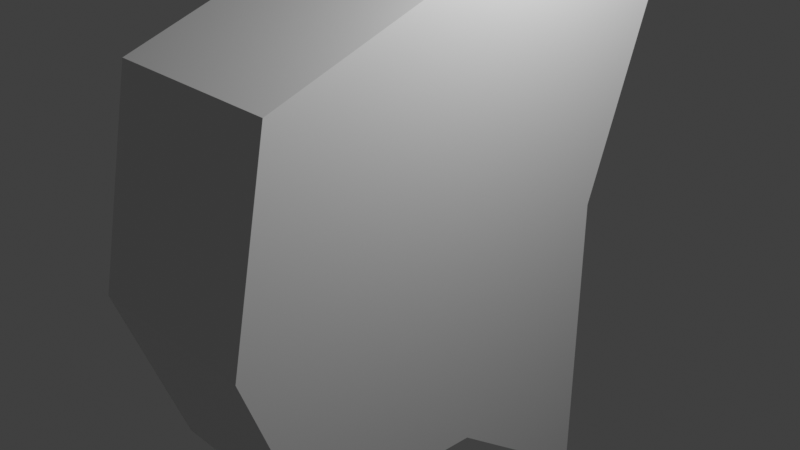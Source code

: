 # Source: outcropping.blend  (saved by Blender 4.2.66; exported with 4.5.12 LTS)
import bpy
from mathutils import Matrix  # noqa: F401  (used for matrix-valued properties, if any)

bpy.ops.wm.read_factory_settings(use_empty=True)
scene = bpy.context.scene
scene.name = 'Scene'

# ---- collections
col_collection = bpy.data.collections.new('Collection'); scene.collection.children.link(col_collection)

# ---- materials (node trees are filled in below, after node groups)
mat_material = bpy.data.materials.new('Material')
mat_material.alpha_threshold = 0.0
mat_material.roughness = 0.5
mat_material.line_color = (0.0, 0.0, 0.0, 1.0)

# ---- material node trees
mat_material.use_nodes = True; mat_material.node_tree.nodes.clear()
_N = mat_material.node_tree.nodes; _L = mat_material.node_tree.links
n0 = _N.new('ShaderNodeOutputMaterial'); n0.name = 'Material Output'; n0.location = (300, 300)
n1 = _N.new('ShaderNodeBsdfPrincipled'); n1.name = 'Principled BSDF'; n1.location = (10, 300)
n1.inputs[3].default_value = 1.45
_L.new(n1.outputs[0], n0.inputs[0])
n0.is_active_output = True

# ---- world
world_world = bpy.data.worlds.new('World'); scene.world = world_world
world_world.use_nodes = True; world_world.node_tree.nodes.clear()
_N = world_world.node_tree.nodes; _L = world_world.node_tree.links
n0 = _N.new('ShaderNodeOutputWorld'); n0.name = 'World Output'; n0.location = (300, 300)
n1 = _N.new('ShaderNodeBackground'); n1.name = 'Background'; n1.location = (10, 300)
n1.inputs[0].default_value = (0.05088, 0.05088, 0.05088, 1.0)
_L.new(n1.outputs[0], n0.inputs[0])
n0.is_active_output = True
world_world.color = (0.05088, 0.05088, 0.05088)
world_world.sun_shadow_jitter_overblur = 0.0

# ---- cameras
cam_camera = bpy.data.cameras.new('Camera')
cam_camera.clip_end = 100.0
cam_camera.ortho_scale = 7.314

# ---- lights
light_light = bpy.data.lights.new('Light', 'POINT')
light_light.energy = 1000.0
light_light.shadow_soft_size = 0.1

# ---- meshes
me_cube = bpy.data.meshes.new('Cube')
me_cube.from_pydata([(1.0, 3.009, 3.319), (1.0, 1.784, -3.482), (1.0, -2.339, 1.98), (1.0, -2.045, -2.127), (-1.0, 3.009, 3.319), (-1.0, 1.784, -3.482), (-1.0, -2.339, 1.98), (-1.0, -2.045, -2.127), (-1.0, -2.764, -0.2205), (1.0, -2.764, -0.2205), (1.0, 0.4164, 2.943), (-1.0, 0.4164, 2.943), (1.0, 1.792, -0.08165), (-1.0, 1.792, -0.08165), (-1.0, 0.03266, -2.2), (1.0, 0.03266, -2.2)], [], [(10, 11, 6, 2), (9, 2, 6, 8), (7, 8, 6, 11, 4, 13, 5, 14), (14, 15, 3, 7), (1, 12, 0, 10, 2, 9, 3, 15), (13, 4, 0, 12), (3, 9, 8, 7), (0, 4, 11, 10), (5, 13, 12, 1), (5, 1, 15, 14)])
_uv = me_cube.uv_layers.new(name='UVMap')
_uv.uv.foreach_set('vector', [0.625, 0.625, 0.875, 0.625, 0.875, 0.75, 0.625, 0.75, 0.5, 0.75, 0.625, 0.75, 0.625, 1.0, 0.5, 1.0, 0.375, 0.0, 0.5, 0.0, 0.625, 0.0, 0.625, 0.125, 0.625, 0.25, 0.5, 0.25, 0.375, 0.25, 0.375, 0.125, 0.125, 0.625, 0.375, 0.625, 0.375, 0.75, 0.125, 0.75, 0.375, 0.5, 0.5, 0.5, 0.625, 0.5, 0.625, 0.625, 0.625, 0.75, 0.5, 0.75, 0.375, 0.75, 0.375, 0.625, 0.5, 0.25, 0.625, 0.25, 0.625, 0.5, 0.5, 0.5, 0.375, 0.75, 0.5, 0.75, 0.5, 1.0, 0.375, 1.0, 0.625, 0.5, 0.875, 0.5, 0.875, 0.625, 0.625, 0.625, 0.375, 0.25, 0.5, 0.25, 0.5, 0.5, 0.375, 0.5, 0.125, 0.5, 0.375, 0.5, 0.375, 0.625, 0.125, 0.625])
me_cube.materials.append(mat_material)
me_cube.use_mirror_vertex_groups = False
me_cube.update()

# ---- objects
ob_cube = bpy.data.objects.new('Cube', me_cube)
ob_light = bpy.data.objects.new('Light', light_light)
ob_camera = bpy.data.objects.new('Camera', cam_camera)

# ---- transforms, parenting, visibility, modifiers, constraints
ob_cube.location = (0.0, 0.0, 0.0)
ob_cube.lock_rotations_4d = False
ob_cube.empty_display_type = 'ARROWS'
ob_cube.lineart.crease_threshold = 0.0
ob_light.location = (4.076, 1.005, 5.904)
ob_light.rotation_euler = (0.6503, 0.05522, 1.866)
ob_light.lock_rotations_4d = False
ob_light.empty_display_type = 'ARROWS'
ob_light.color = (0.0, 0.0, 0.0, 0.0)
ob_light.lineart.crease_threshold = 0.0
ob_camera.location = (7.359, -6.926, 4.958)
ob_camera.rotation_euler = (1.109, 0.0, 0.8149)
ob_camera.lock_rotations_4d = False
ob_camera.empty_display_type = 'ARROWS'
ob_camera.color = (0.0, 0.0, 0.0, 0.0)
ob_camera.display_type = 'WIRE'
ob_camera.lineart.crease_threshold = 0.0

# ---- collection membership
col_collection.objects.link(ob_cube)
col_collection.objects.link(ob_light)
col_collection.objects.link(ob_camera)

# ---- scene / render settings (as saved in the file)
scene.camera = ob_camera
scene.frame_start = 1; scene.frame_end = 250; scene.frame_set(1)
scene.render.engine = 'BLENDER_EEVEE_NEXT'
scene.view_settings.view_transform = 'Standard'
bpy.context.view_layer.update()
